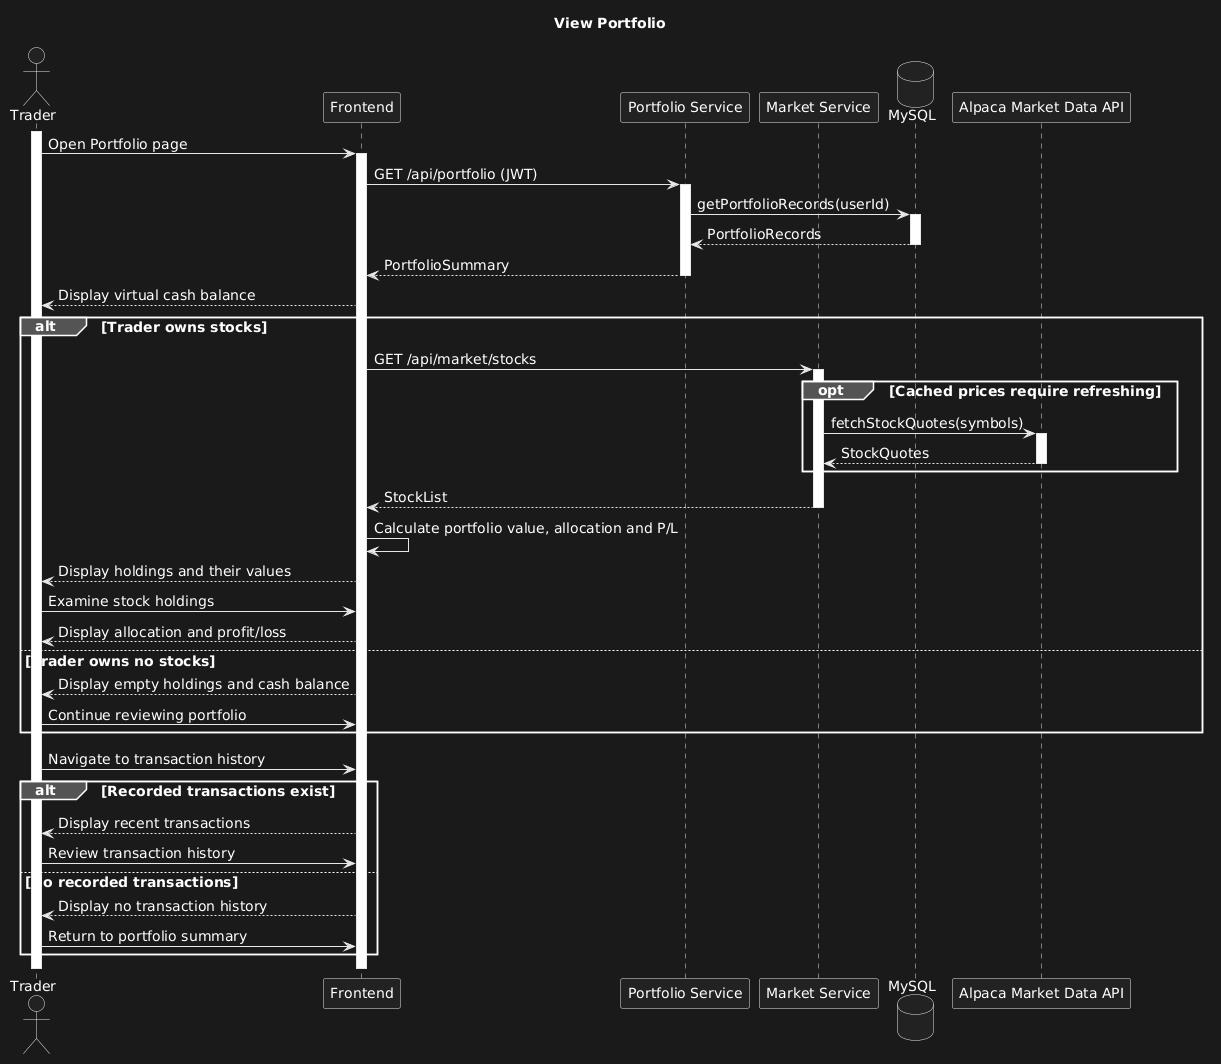

The diagram above was rendered by PlantUML. Its source (embedded in the PNG):
@startuml
title View Portfolio
skinparam defaultFontName "Verdana"
skinparam defaultFontSize 14

actor "Trader" as Trader
participant "Frontend" as FE
participant "Portfolio Service" as Portfolio
participant "Market Service" as Market
database "MySQL" as DB
participant "Alpaca Market Data API" as Alpaca

activate Trader

Trader -> FE: Open Portfolio page
activate FE

FE -> Portfolio: GET /api/portfolio (JWT)
activate Portfolio

Portfolio -> DB: getPortfolioRecords(userId)
activate DB
DB --> Portfolio: PortfolioRecords
deactivate DB

Portfolio --> FE: PortfolioSummary
deactivate Portfolio

FE --> Trader: Display virtual cash balance

alt Trader owns stocks
    FE -> Market: GET /api/market/stocks
    activate Market

    opt Cached prices require refreshing
        Market -> Alpaca: fetchStockQuotes(symbols)
        activate Alpaca
        Alpaca --> Market: StockQuotes
        deactivate Alpaca
    end

    Market --> FE: StockList
    deactivate Market

    FE -> FE: Calculate portfolio value, allocation and P/L
    FE --> Trader: Display holdings and their values
    Trader -> FE: Examine stock holdings
    FE --> Trader: Display allocation and profit/loss

else Trader owns no stocks
    FE --> Trader: Display empty holdings and cash balance
    Trader -> FE: Continue reviewing portfolio
end

Trader -> FE: Navigate to transaction history

alt Recorded transactions exist
    FE --> Trader: Display recent transactions
    Trader -> FE: Review transaction history
else No recorded transactions
    FE --> Trader: Display no transaction history
    Trader -> FE: Return to portfolio summary
end

deactivate FE
deactivate Trader
@enduml